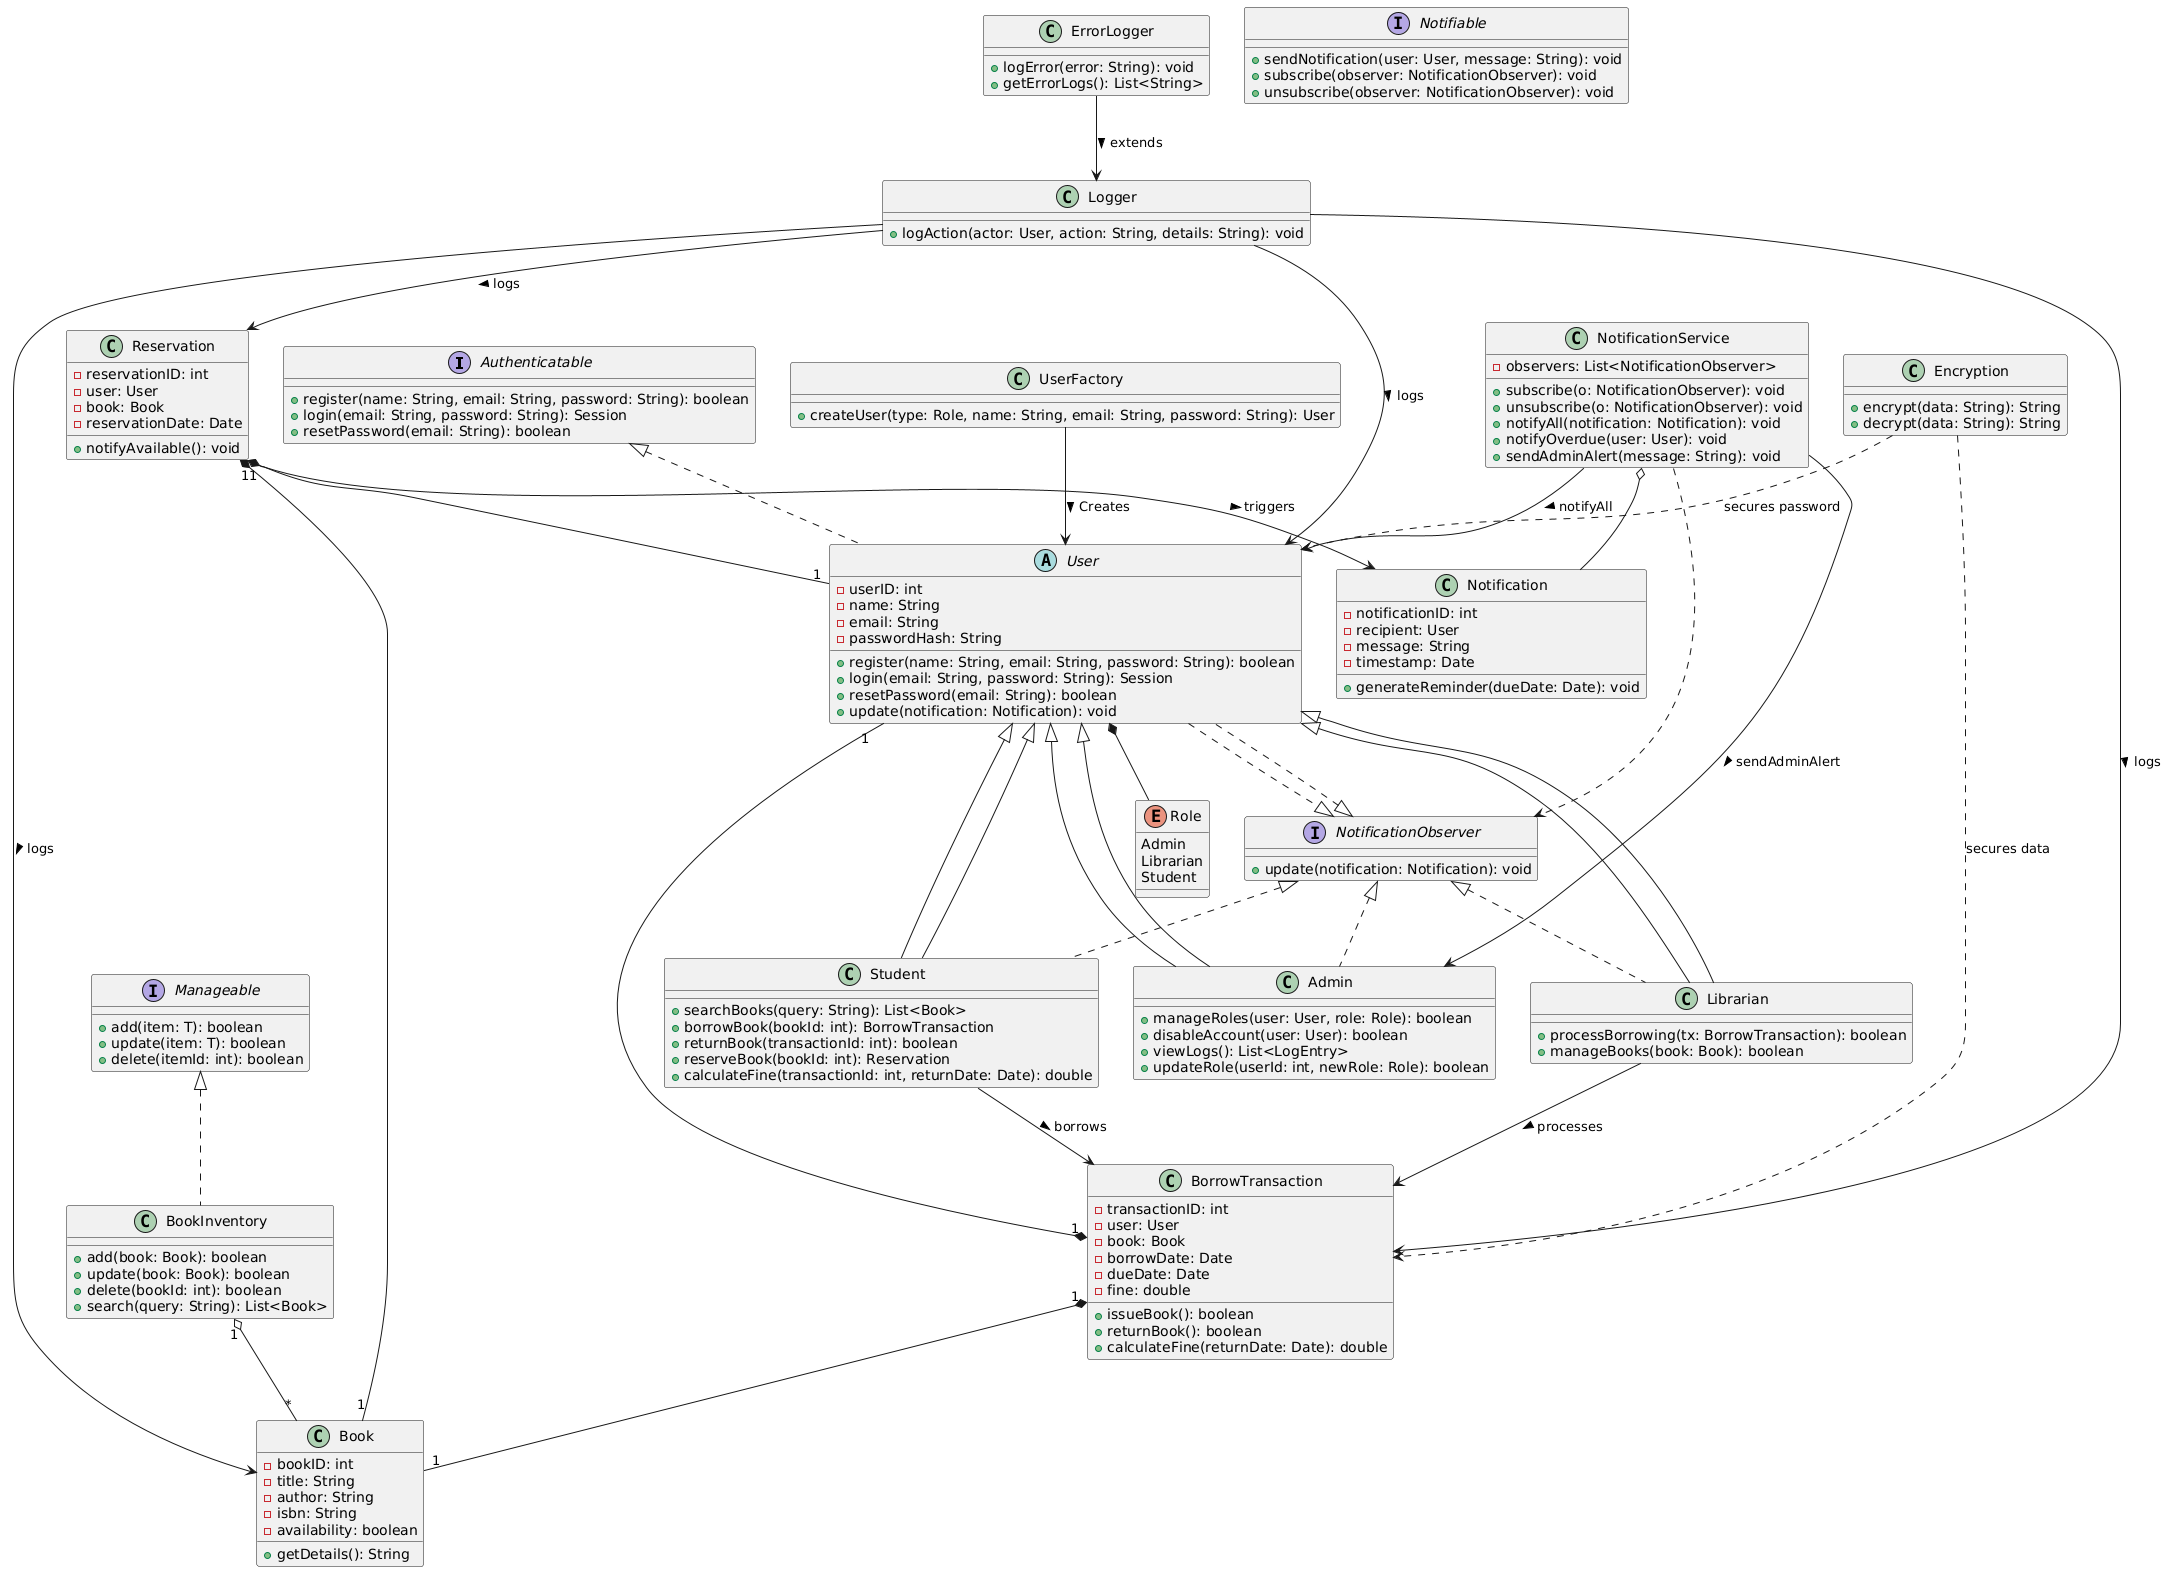

The diagram above was rendered by PlantUML. Its source (embedded in the PNG):
@startuml
' === Interfaces ===
interface Authenticatable {
    + register(name: String, email: String, password: String): boolean
    + login(email: String, password: String): Session
    + resetPassword(email: String): boolean
}

interface Manageable {
    + add(item: T): boolean
    + update(item: T): boolean
    + delete(itemId: int): boolean
}

interface Notifiable {
    + sendNotification(user: User, message: String): void
    + subscribe(observer: NotificationObserver): void
    + unsubscribe(observer: NotificationObserver): void
}

interface NotificationObserver {
    + update(notification: Notification): void
}

' === Abstract & Concrete User Roles ===
abstract class User implements Authenticatable, NotificationObserver {
    - userID: int
    - name: String
    - email: String
    - passwordHash: String
    + register(name: String, email: String, password: String): boolean
    + login(email: String, password: String): Session
    + resetPassword(email: String): boolean
    + update(notification: Notification): void
}

class Admin extends User {
    + manageRoles(user: User, role: Role): boolean
    + disableAccount(user: User): boolean
    + viewLogs(): List<LogEntry>
    + updateRole(userId: int, newRole: Role): boolean
}

class Librarian extends User {
    + processBorrowing(tx: BorrowTransaction): boolean
    + manageBooks(book: Book): boolean
}

class Student extends User {
    + searchBooks(query: String): List<Book>
    + borrowBook(bookId: int): BorrowTransaction
    + returnBook(transactionId: int): boolean
    + reserveBook(bookId: int): Reservation
    + calculateFine(transactionId: int, returnDate: Date): double
}

' === Domain Classes ===
class Book {
    - bookID: int
    - title: String
    - author: String
    - isbn: String
    - availability: boolean
    + getDetails(): String
}

class BookInventory implements Manageable<Book> {
    + add(book: Book): boolean
    + update(book: Book): boolean
    + delete(bookId: int): boolean
    + search(query: String): List<Book>
}

class BorrowTransaction {
    - transactionID: int
    - user: User
    - book: Book
    - borrowDate: Date
    - dueDate: Date
    - fine: double
    + issueBook(): boolean
    + returnBook(): boolean
    + calculateFine(returnDate: Date): double
}

class Reservation {
    - reservationID: int
    - user: User
    - book: Book
    - reservationDate: Date
    + notifyAvailable(): void
}

class Notification {
    - notificationID: int
    - recipient: User
    - message: String
    - timestamp: Date
    + generateReminder(dueDate: Date): void
}

class Logger {
    + logAction(actor: User, action: String, details: String): void
}

class ErrorLogger {
    + logError(error: String): void
    + getErrorLogs(): List<String>
}

class Encryption {
    + encrypt(data: String): String
    + decrypt(data: String): String
}

' === Design Pattern: Factory for Users ===
class UserFactory {
    + createUser(type: Role, name: String, email: String, password: String): User
}

enum Role {
    Admin
    Librarian
    Student
}

' === Design Pattern: Observer for Notifications ===
class NotificationService {
    - observers: List<NotificationObserver>
    + subscribe(o: NotificationObserver): void
    + unsubscribe(o: NotificationObserver): void
    + notifyAll(notification: Notification): void
    + notifyOverdue(user: User): void
    + sendAdminAlert(message: String): void
}

' === Relationships ===
UserFactory --> User : Creates >
User *-- Role

User <|-- Admin
User <|-- Librarian
User <|-- Student

BookInventory "1" o-- "*" Book
BorrowTransaction "1" *-- "1" User
BorrowTransaction "1" *-- "1" Book
Student --> BorrowTransaction : borrows >
Librarian --> BorrowTransaction : processes >

Reservation "1" *-- "1" User
Reservation "1" *-- "1" Book
Reservation --> Notification : triggers >

NotificationService ..> NotificationObserver
NotificationService o-- Notification
NotificationService --> User : notifyAll >
NotificationService --> Admin : sendAdminAlert >

User ..|> NotificationObserver
NotificationObserver <|.. Admin
NotificationObserver <|.. Librarian
NotificationObserver <|.. Student

Logger --> User : logs >
Logger --> Book : logs >
Logger --> BorrowTransaction : logs >
Logger --> Reservation : logs >

ErrorLogger --> Logger : extends >

Encryption ..> User : secures password
Encryption ..> BorrowTransaction : secures data
@enduml